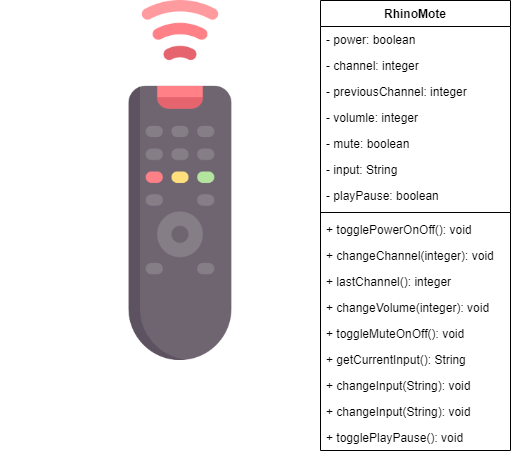

The diagram above was exported from draw.io. Its source (the exported page's mxGraphModel, read from the mxfile embedded in the PNG):
<mxGraphModel dx="868" dy="482" grid="1" gridSize="10" guides="1" tooltips="1" connect="1" arrows="1" fold="1" page="1" pageScale="1" pageWidth="850" pageHeight="1100" math="0" shadow="0">
  <root>
    <mxCell id="0" />
    <mxCell id="1" parent="0" />
    <mxCell id="BNFkA__z3syd_E60fZZH-1" value="" style="shape=image;verticalLabelPosition=bottom;labelBackgroundColor=#ffffff;verticalAlign=top;aspect=fixed;imageAspect=0;image=data:image/png,(base64 omitted: 19796 chars);" vertex="1" parent="1">
      <mxGeometry y="20" width="360" height="360" as="geometry" />
    </mxCell>
    <mxCell id="BNFkA__z3syd_E60fZZH-2" value="RhinoMote" style="swimlane;fontStyle=1;align=center;verticalAlign=top;childLayout=stackLayout;horizontal=1;startSize=26;horizontalStack=0;resizeParent=1;resizeParentMax=0;resizeLast=0;collapsible=1;marginBottom=0;" vertex="1" parent="1">
      <mxGeometry x="320" y="20" width="190" height="450" as="geometry" />
    </mxCell>
    <mxCell id="BNFkA__z3syd_E60fZZH-3" value="- power: boolean" style="text;strokeColor=none;fillColor=none;align=left;verticalAlign=top;spacingLeft=4;spacingRight=4;overflow=hidden;rotatable=0;points=[[0,0.5],[1,0.5]];portConstraint=eastwest;" vertex="1" parent="BNFkA__z3syd_E60fZZH-2">
      <mxGeometry y="26" width="190" height="26" as="geometry" />
    </mxCell>
    <mxCell id="BNFkA__z3syd_E60fZZH-12" value="- channel: integer" style="text;strokeColor=none;fillColor=none;align=left;verticalAlign=top;spacingLeft=4;spacingRight=4;overflow=hidden;rotatable=0;points=[[0,0.5],[1,0.5]];portConstraint=eastwest;" vertex="1" parent="BNFkA__z3syd_E60fZZH-2">
      <mxGeometry y="52" width="190" height="26" as="geometry" />
    </mxCell>
    <mxCell id="BNFkA__z3syd_E60fZZH-20" value="- previousChannel: integer" style="text;strokeColor=none;fillColor=none;align=left;verticalAlign=top;spacingLeft=4;spacingRight=4;overflow=hidden;rotatable=0;points=[[0,0.5],[1,0.5]];portConstraint=eastwest;" vertex="1" parent="BNFkA__z3syd_E60fZZH-2">
      <mxGeometry y="78" width="190" height="26" as="geometry" />
    </mxCell>
    <mxCell id="BNFkA__z3syd_E60fZZH-10" value="- volumle: integer" style="text;strokeColor=none;fillColor=none;align=left;verticalAlign=top;spacingLeft=4;spacingRight=4;overflow=hidden;rotatable=0;points=[[0,0.5],[1,0.5]];portConstraint=eastwest;" vertex="1" parent="BNFkA__z3syd_E60fZZH-2">
      <mxGeometry y="104" width="190" height="26" as="geometry" />
    </mxCell>
    <mxCell id="BNFkA__z3syd_E60fZZH-14" value="- mute: boolean" style="text;strokeColor=none;fillColor=none;align=left;verticalAlign=top;spacingLeft=4;spacingRight=4;overflow=hidden;rotatable=0;points=[[0,0.5],[1,0.5]];portConstraint=eastwest;" vertex="1" parent="BNFkA__z3syd_E60fZZH-2">
      <mxGeometry y="130" width="190" height="26" as="geometry" />
    </mxCell>
    <mxCell id="BNFkA__z3syd_E60fZZH-16" value="- input: String" style="text;strokeColor=none;fillColor=none;align=left;verticalAlign=top;spacingLeft=4;spacingRight=4;overflow=hidden;rotatable=0;points=[[0,0.5],[1,0.5]];portConstraint=eastwest;" vertex="1" parent="BNFkA__z3syd_E60fZZH-2">
      <mxGeometry y="156" width="190" height="26" as="geometry" />
    </mxCell>
    <mxCell id="BNFkA__z3syd_E60fZZH-22" value="- playPause: boolean" style="text;strokeColor=none;fillColor=none;align=left;verticalAlign=top;spacingLeft=4;spacingRight=4;overflow=hidden;rotatable=0;points=[[0,0.5],[1,0.5]];portConstraint=eastwest;" vertex="1" parent="BNFkA__z3syd_E60fZZH-2">
      <mxGeometry y="182" width="190" height="26" as="geometry" />
    </mxCell>
    <mxCell id="BNFkA__z3syd_E60fZZH-4" value="" style="line;strokeWidth=1;fillColor=none;align=left;verticalAlign=middle;spacingTop=-1;spacingLeft=3;spacingRight=3;rotatable=0;labelPosition=right;points=[];portConstraint=eastwest;" vertex="1" parent="BNFkA__z3syd_E60fZZH-2">
      <mxGeometry y="208" width="190" height="8" as="geometry" />
    </mxCell>
    <mxCell id="BNFkA__z3syd_E60fZZH-5" value="+ togglePowerOnOff(): void" style="text;strokeColor=none;fillColor=none;align=left;verticalAlign=top;spacingLeft=4;spacingRight=4;overflow=hidden;rotatable=0;points=[[0,0.5],[1,0.5]];portConstraint=eastwest;" vertex="1" parent="BNFkA__z3syd_E60fZZH-2">
      <mxGeometry y="216" width="190" height="26" as="geometry" />
    </mxCell>
    <mxCell id="BNFkA__z3syd_E60fZZH-13" value="+ changeChannel(integer): void" style="text;strokeColor=none;fillColor=none;align=left;verticalAlign=top;spacingLeft=4;spacingRight=4;overflow=hidden;rotatable=0;points=[[0,0.5],[1,0.5]];portConstraint=eastwest;" vertex="1" parent="BNFkA__z3syd_E60fZZH-2">
      <mxGeometry y="242" width="190" height="26" as="geometry" />
    </mxCell>
    <mxCell id="BNFkA__z3syd_E60fZZH-21" value="+ lastChannel(): integer" style="text;strokeColor=none;fillColor=none;align=left;verticalAlign=top;spacingLeft=4;spacingRight=4;overflow=hidden;rotatable=0;points=[[0,0.5],[1,0.5]];portConstraint=eastwest;" vertex="1" parent="BNFkA__z3syd_E60fZZH-2">
      <mxGeometry y="268" width="190" height="26" as="geometry" />
    </mxCell>
    <mxCell id="BNFkA__z3syd_E60fZZH-11" value="+ changeVolume(integer): void" style="text;strokeColor=none;fillColor=none;align=left;verticalAlign=top;spacingLeft=4;spacingRight=4;overflow=hidden;rotatable=0;points=[[0,0.5],[1,0.5]];portConstraint=eastwest;" vertex="1" parent="BNFkA__z3syd_E60fZZH-2">
      <mxGeometry y="294" width="190" height="26" as="geometry" />
    </mxCell>
    <mxCell id="BNFkA__z3syd_E60fZZH-15" value="+ toggleMuteOnOff(): void" style="text;strokeColor=none;fillColor=none;align=left;verticalAlign=top;spacingLeft=4;spacingRight=4;overflow=hidden;rotatable=0;points=[[0,0.5],[1,0.5]];portConstraint=eastwest;" vertex="1" parent="BNFkA__z3syd_E60fZZH-2">
      <mxGeometry y="320" width="190" height="26" as="geometry" />
    </mxCell>
    <mxCell id="BNFkA__z3syd_E60fZZH-18" value="+ getCurrentInput(): String" style="text;strokeColor=none;fillColor=none;align=left;verticalAlign=top;spacingLeft=4;spacingRight=4;overflow=hidden;rotatable=0;points=[[0,0.5],[1,0.5]];portConstraint=eastwest;" vertex="1" parent="BNFkA__z3syd_E60fZZH-2">
      <mxGeometry y="346" width="190" height="26" as="geometry" />
    </mxCell>
    <mxCell id="BNFkA__z3syd_E60fZZH-17" value="+ changeInput(String): void" style="text;strokeColor=none;fillColor=none;align=left;verticalAlign=top;spacingLeft=4;spacingRight=4;overflow=hidden;rotatable=0;points=[[0,0.5],[1,0.5]];portConstraint=eastwest;" vertex="1" parent="BNFkA__z3syd_E60fZZH-2">
      <mxGeometry y="372" width="190" height="26" as="geometry" />
    </mxCell>
    <mxCell id="BNFkA__z3syd_E60fZZH-23" value="+ changeInput(String): void" style="text;strokeColor=none;fillColor=none;align=left;verticalAlign=top;spacingLeft=4;spacingRight=4;overflow=hidden;rotatable=0;points=[[0,0.5],[1,0.5]];portConstraint=eastwest;" vertex="1" parent="BNFkA__z3syd_E60fZZH-2">
      <mxGeometry y="398" width="190" height="26" as="geometry" />
    </mxCell>
    <mxCell id="BNFkA__z3syd_E60fZZH-24" value="+ togglePlayPause(): void" style="text;strokeColor=none;fillColor=none;align=left;verticalAlign=top;spacingLeft=4;spacingRight=4;overflow=hidden;rotatable=0;points=[[0,0.5],[1,0.5]];portConstraint=eastwest;" vertex="1" parent="BNFkA__z3syd_E60fZZH-2">
      <mxGeometry y="424" width="190" height="26" as="geometry" />
    </mxCell>
  </root>
</mxGraphModel>